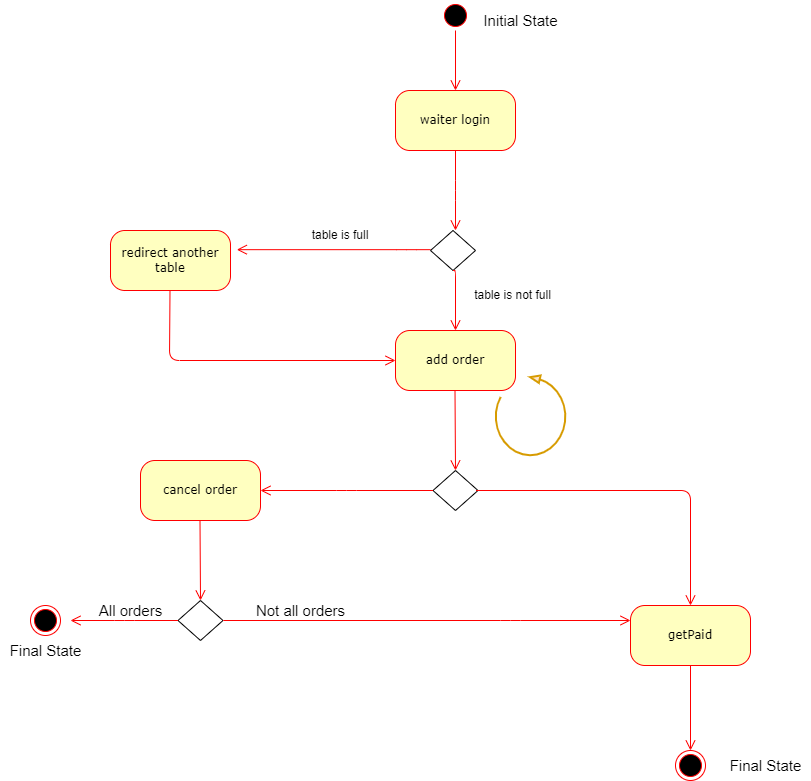

The diagram above was exported from draw.io. Its source (the exported page's mxGraphModel, read from the mxfile embedded in the PNG):
<mxGraphModel dx="997" dy="1398" grid="1" gridSize="10" guides="1" tooltips="1" connect="1" arrows="1" fold="1" page="1" pageScale="1" pageWidth="1100" pageHeight="850" background="none" math="0" shadow="0">
  <root>
    <mxCell id="0" />
    <mxCell id="1" parent="0" />
    <mxCell id="382b91b5511bd0f7-1" value="" style="ellipse;html=1;shape=startState;fillColor=#000000;strokeColor=#ff0000;rounded=1;shadow=0;comic=0;labelBackgroundColor=none;fontFamily=Verdana;fontSize=12;fontColor=#000000;align=center;direction=south;" parent="1" vertex="1">
      <mxGeometry x="530" y="-830" width="30" height="30" as="geometry" />
    </mxCell>
    <mxCell id="382b91b5511bd0f7-6" value="waiter login" style="rounded=1;whiteSpace=wrap;html=1;arcSize=24;fillColor=#ffffc0;strokeColor=#ff0000;shadow=0;comic=0;labelBackgroundColor=none;fontFamily=Verdana;fontSize=12;fontColor=#000000;align=center;" parent="1" vertex="1">
      <mxGeometry x="485" y="-740" width="120" height="60" as="geometry" />
    </mxCell>
    <mxCell id="2a3bc250acf0617d-9" style="edgeStyle=orthogonalEdgeStyle;html=1;labelBackgroundColor=none;endArrow=open;endSize=8;strokeColor=#ff0000;fontFamily=Verdana;fontSize=12;align=left;" parent="1" source="382b91b5511bd0f7-1" target="382b91b5511bd0f7-6" edge="1">
      <mxGeometry relative="1" as="geometry" />
    </mxCell>
    <mxCell id="3cde6dad864a17aa-8" style="edgeStyle=elbowEdgeStyle;html=1;labelBackgroundColor=none;endArrow=open;endSize=8;strokeColor=#ff0000;fontFamily=Verdana;fontSize=12;align=left;exitX=0.25;exitY=1;" parent="1" edge="1">
      <mxGeometry relative="1" as="geometry">
        <mxPoint x="520.0000000000002" y="-580.83" as="sourcePoint" />
        <mxPoint x="326.33" y="-580.83" as="targetPoint" />
        <Array as="points">
          <mxPoint x="496.33" y="-490.83000000000004" />
        </Array>
      </mxGeometry>
    </mxCell>
    <mxCell id="24f968d109e7d6b4-3" value="" style="ellipse;html=1;shape=endState;fillColor=#000000;strokeColor=#ff0000;rounded=1;shadow=0;comic=0;labelBackgroundColor=none;fontFamily=Verdana;fontSize=12;fontColor=#000000;align=center;" parent="1" vertex="1">
      <mxGeometry x="120" y="-225" width="30" height="30" as="geometry" />
    </mxCell>
    <mxCell id="I7cbP-vRI385k56T3zjc-5" style="edgeStyle=elbowEdgeStyle;html=1;labelBackgroundColor=none;endArrow=open;endSize=8;strokeColor=#ff0000;fontFamily=Verdana;fontSize=12;align=left;exitX=0.5;exitY=1;exitDx=0;exitDy=0;" parent="1" source="382b91b5511bd0f7-6" edge="1">
      <mxGeometry relative="1" as="geometry">
        <mxPoint x="544.5" y="-660" as="sourcePoint" />
        <mxPoint x="545" y="-600" as="targetPoint" />
      </mxGeometry>
    </mxCell>
    <mxCell id="I7cbP-vRI385k56T3zjc-7" value="" style="rhombus;whiteSpace=wrap;html=1;" parent="1" vertex="1">
      <mxGeometry x="520" y="-600" width="45" height="40" as="geometry" />
    </mxCell>
    <mxCell id="I7cbP-vRI385k56T3zjc-8" value="table is full" style="text;html=1;strokeColor=none;fillColor=none;align=center;verticalAlign=middle;whiteSpace=wrap;rounded=0;fontSize=12;" parent="1" vertex="1">
      <mxGeometry x="380" y="-610" width="100" height="30" as="geometry" />
    </mxCell>
    <mxCell id="I7cbP-vRI385k56T3zjc-12" style="edgeStyle=elbowEdgeStyle;html=1;labelBackgroundColor=none;endArrow=open;endSize=8;strokeColor=#ff0000;fontFamily=Verdana;fontSize=12;align=left;exitX=0.5;exitY=1;entryX=0.5;entryY=0;entryDx=0;entryDy=0;exitDx=0;exitDy=0;" parent="1" source="I7cbP-vRI385k56T3zjc-7" target="I7cbP-vRI385k56T3zjc-17" edge="1">
      <mxGeometry relative="1" as="geometry">
        <mxPoint x="588.67" y="-579.9999999999999" as="sourcePoint" />
        <mxPoint x="720" y="-580" as="targetPoint" />
        <Array as="points">
          <mxPoint x="545" y="-530" />
        </Array>
      </mxGeometry>
    </mxCell>
    <mxCell id="I7cbP-vRI385k56T3zjc-13" value="table is not full" style="text;html=1;strokeColor=none;fillColor=none;align=center;verticalAlign=middle;whiteSpace=wrap;rounded=0;fontSize=12;" parent="1" vertex="1">
      <mxGeometry x="550" y="-550" width="105" height="30" as="geometry" />
    </mxCell>
    <mxCell id="I7cbP-vRI385k56T3zjc-15" value="redirect another table" style="rounded=1;whiteSpace=wrap;html=1;arcSize=24;fillColor=#ffffc0;strokeColor=#ff0000;shadow=0;comic=0;labelBackgroundColor=none;fontFamily=Verdana;fontSize=12;fontColor=#000000;align=center;" parent="1" vertex="1">
      <mxGeometry x="200" y="-600" width="120" height="60" as="geometry" />
    </mxCell>
    <mxCell id="I7cbP-vRI385k56T3zjc-17" value="add order" style="rounded=1;whiteSpace=wrap;html=1;arcSize=24;fillColor=#ffffc0;strokeColor=#ff0000;shadow=0;comic=0;labelBackgroundColor=none;fontFamily=Verdana;fontSize=12;fontColor=#000000;align=center;" parent="1" vertex="1">
      <mxGeometry x="485" y="-500" width="120" height="60" as="geometry" />
    </mxCell>
    <mxCell id="I7cbP-vRI385k56T3zjc-19" style="edgeStyle=elbowEdgeStyle;html=1;labelBackgroundColor=none;endArrow=open;endSize=8;strokeColor=#ff0000;fontFamily=Verdana;fontSize=12;align=left;exitX=0.5;exitY=1;exitDx=0;exitDy=0;entryX=0;entryY=0.5;entryDx=0;entryDy=0;" parent="1" target="I7cbP-vRI385k56T3zjc-17" edge="1">
      <mxGeometry relative="1" as="geometry">
        <mxPoint x="259.5" y="-540" as="sourcePoint" />
        <mxPoint x="259.5" y="-460" as="targetPoint" />
        <Array as="points">
          <mxPoint x="259" y="-500" />
        </Array>
      </mxGeometry>
    </mxCell>
    <mxCell id="I7cbP-vRI385k56T3zjc-20" style="edgeStyle=elbowEdgeStyle;html=1;labelBackgroundColor=none;endArrow=open;endSize=8;strokeColor=#ff0000;fontFamily=Verdana;fontSize=12;align=left;exitX=0.5;exitY=1;exitDx=0;exitDy=0;" parent="1" edge="1">
      <mxGeometry relative="1" as="geometry">
        <mxPoint x="544.5" y="-440" as="sourcePoint" />
        <mxPoint x="544.5" y="-360" as="targetPoint" />
      </mxGeometry>
    </mxCell>
    <mxCell id="I7cbP-vRI385k56T3zjc-21" value="" style="rhombus;whiteSpace=wrap;html=1;" parent="1" vertex="1">
      <mxGeometry x="522.5" y="-360" width="45" height="40" as="geometry" />
    </mxCell>
    <mxCell id="I7cbP-vRI385k56T3zjc-23" style="edgeStyle=elbowEdgeStyle;html=1;labelBackgroundColor=none;endArrow=open;endSize=8;strokeColor=#ff0000;fontFamily=Verdana;fontSize=12;align=left;exitX=0;exitY=0.5;exitDx=0;exitDy=0;" parent="1" source="I7cbP-vRI385k56T3zjc-21" edge="1">
      <mxGeometry relative="1" as="geometry">
        <mxPoint x="440.33" y="-340" as="sourcePoint" />
        <mxPoint x="350" y="-340" as="targetPoint" />
      </mxGeometry>
    </mxCell>
    <mxCell id="I7cbP-vRI385k56T3zjc-24" value="cancel order" style="rounded=1;whiteSpace=wrap;html=1;arcSize=24;fillColor=#ffffc0;strokeColor=#ff0000;shadow=0;comic=0;labelBackgroundColor=none;fontFamily=Verdana;fontSize=12;fontColor=#000000;align=center;" parent="1" vertex="1">
      <mxGeometry x="230" y="-370" width="120" height="60" as="geometry" />
    </mxCell>
    <mxCell id="I7cbP-vRI385k56T3zjc-25" value="" style="verticalLabelPosition=bottom;html=1;verticalAlign=top;strokeWidth=2;shape=mxgraph.lean_mapping.physical_pull;pointerEvents=1;fontSize=12;rotation=-90;fillColor=#ffe6cc;strokeColor=#d79b00;" parent="1" vertex="1">
      <mxGeometry x="580" y="-450" width="80" height="70" as="geometry" />
    </mxCell>
    <mxCell id="I7cbP-vRI385k56T3zjc-26" style="edgeStyle=elbowEdgeStyle;html=1;labelBackgroundColor=none;endArrow=open;endSize=8;strokeColor=#ff0000;fontFamily=Verdana;fontSize=12;align=left;exitX=0.5;exitY=1;exitDx=0;exitDy=0;entryX=0.5;entryY=0;entryDx=0;entryDy=0;" parent="1" target="I7cbP-vRI385k56T3zjc-27" edge="1">
      <mxGeometry relative="1" as="geometry">
        <mxPoint x="565.4999999999998" y="-340" as="sourcePoint" />
        <mxPoint x="670" y="-230" as="targetPoint" />
        <Array as="points">
          <mxPoint x="780" y="-240" />
        </Array>
      </mxGeometry>
    </mxCell>
    <mxCell id="I7cbP-vRI385k56T3zjc-27" value="getPaid" style="rounded=1;whiteSpace=wrap;html=1;arcSize=24;fillColor=#ffffc0;strokeColor=#ff0000;shadow=0;comic=0;labelBackgroundColor=none;fontFamily=Verdana;fontSize=12;fontColor=#000000;align=center;" parent="1" vertex="1">
      <mxGeometry x="720" y="-225" width="120" height="60" as="geometry" />
    </mxCell>
    <mxCell id="I7cbP-vRI385k56T3zjc-28" style="edgeStyle=elbowEdgeStyle;html=1;labelBackgroundColor=none;endArrow=open;endSize=8;strokeColor=#ff0000;fontFamily=Verdana;fontSize=12;align=left;exitX=0.5;exitY=1;exitDx=0;exitDy=0;" parent="1" edge="1">
      <mxGeometry relative="1" as="geometry">
        <mxPoint x="289.5" y="-310" as="sourcePoint" />
        <mxPoint x="289.5" y="-230" as="targetPoint" />
      </mxGeometry>
    </mxCell>
    <mxCell id="I7cbP-vRI385k56T3zjc-29" value="" style="rhombus;whiteSpace=wrap;html=1;" parent="1" vertex="1">
      <mxGeometry x="267.5" y="-230" width="45" height="40" as="geometry" />
    </mxCell>
    <mxCell id="I7cbP-vRI385k56T3zjc-30" style="edgeStyle=elbowEdgeStyle;html=1;labelBackgroundColor=none;endArrow=open;endSize=8;strokeColor=#ff0000;fontFamily=Verdana;fontSize=12;align=left;exitX=0.5;exitY=1;exitDx=0;exitDy=0;entryX=0;entryY=0.25;entryDx=0;entryDy=0;" parent="1" target="I7cbP-vRI385k56T3zjc-27" edge="1">
      <mxGeometry relative="1" as="geometry">
        <mxPoint x="312.83000000000004" y="-210" as="sourcePoint" />
        <mxPoint x="480" y="-210" as="targetPoint" />
        <Array as="points">
          <mxPoint x="600" y="-190" />
          <mxPoint x="540" y="-210" />
        </Array>
      </mxGeometry>
    </mxCell>
    <mxCell id="I7cbP-vRI385k56T3zjc-31" style="edgeStyle=elbowEdgeStyle;html=1;labelBackgroundColor=none;endArrow=open;endSize=8;strokeColor=#ff0000;fontFamily=Verdana;fontSize=12;align=left;exitX=0;exitY=0.5;exitDx=0;exitDy=0;" parent="1" edge="1">
      <mxGeometry relative="1" as="geometry">
        <mxPoint x="267.5" y="-210" as="sourcePoint" />
        <mxPoint x="160" y="-210" as="targetPoint" />
      </mxGeometry>
    </mxCell>
    <mxCell id="I7cbP-vRI385k56T3zjc-32" value="&lt;font style=&quot;font-size: 15px;&quot;&gt;All orders&lt;/font&gt;" style="text;html=1;align=center;verticalAlign=middle;resizable=0;points=[];autosize=1;strokeColor=none;fillColor=none;fontSize=12;" parent="1" vertex="1">
      <mxGeometry x="180" y="-230" width="80" height="20" as="geometry" />
    </mxCell>
    <mxCell id="I7cbP-vRI385k56T3zjc-33" value="&lt;font style=&quot;font-size: 15px;&quot;&gt;Not all orders&lt;/font&gt;" style="text;html=1;align=center;verticalAlign=middle;resizable=0;points=[];autosize=1;strokeColor=none;fillColor=none;fontSize=12;" parent="1" vertex="1">
      <mxGeometry x="335" y="-230" width="110" height="20" as="geometry" />
    </mxCell>
    <mxCell id="I7cbP-vRI385k56T3zjc-34" style="edgeStyle=elbowEdgeStyle;html=1;labelBackgroundColor=none;endArrow=open;endSize=8;strokeColor=#ff0000;fontFamily=Verdana;fontSize=12;align=left;exitX=0.5;exitY=1;exitDx=0;exitDy=0;" parent="1" source="I7cbP-vRI385k56T3zjc-27" edge="1">
      <mxGeometry relative="1" as="geometry">
        <mxPoint x="812.5" y="-120" as="sourcePoint" />
        <mxPoint x="780" y="-80" as="targetPoint" />
      </mxGeometry>
    </mxCell>
    <mxCell id="I7cbP-vRI385k56T3zjc-35" value="" style="ellipse;html=1;shape=endState;fillColor=#000000;strokeColor=#ff0000;rounded=1;shadow=0;comic=0;labelBackgroundColor=none;fontFamily=Verdana;fontSize=12;fontColor=#000000;align=center;" parent="1" vertex="1">
      <mxGeometry x="765" y="-80" width="30" height="30" as="geometry" />
    </mxCell>
    <mxCell id="I7cbP-vRI385k56T3zjc-36" value="Initial State" style="text;html=1;align=center;verticalAlign=middle;resizable=0;points=[];autosize=1;strokeColor=none;fillColor=none;fontSize=15;" parent="1" vertex="1">
      <mxGeometry x="565" y="-820" width="90" height="20" as="geometry" />
    </mxCell>
    <mxCell id="I7cbP-vRI385k56T3zjc-37" value="Final State" style="text;html=1;align=center;verticalAlign=middle;resizable=0;points=[];autosize=1;strokeColor=none;fillColor=none;fontSize=15;" parent="1" vertex="1">
      <mxGeometry x="90" y="-190" width="90" height="20" as="geometry" />
    </mxCell>
    <mxCell id="I7cbP-vRI385k56T3zjc-38" value="Final State" style="text;html=1;align=center;verticalAlign=middle;resizable=0;points=[];autosize=1;strokeColor=none;fillColor=none;fontSize=15;" parent="1" vertex="1">
      <mxGeometry x="810" y="-75" width="90" height="20" as="geometry" />
    </mxCell>
  </root>
</mxGraphModel>